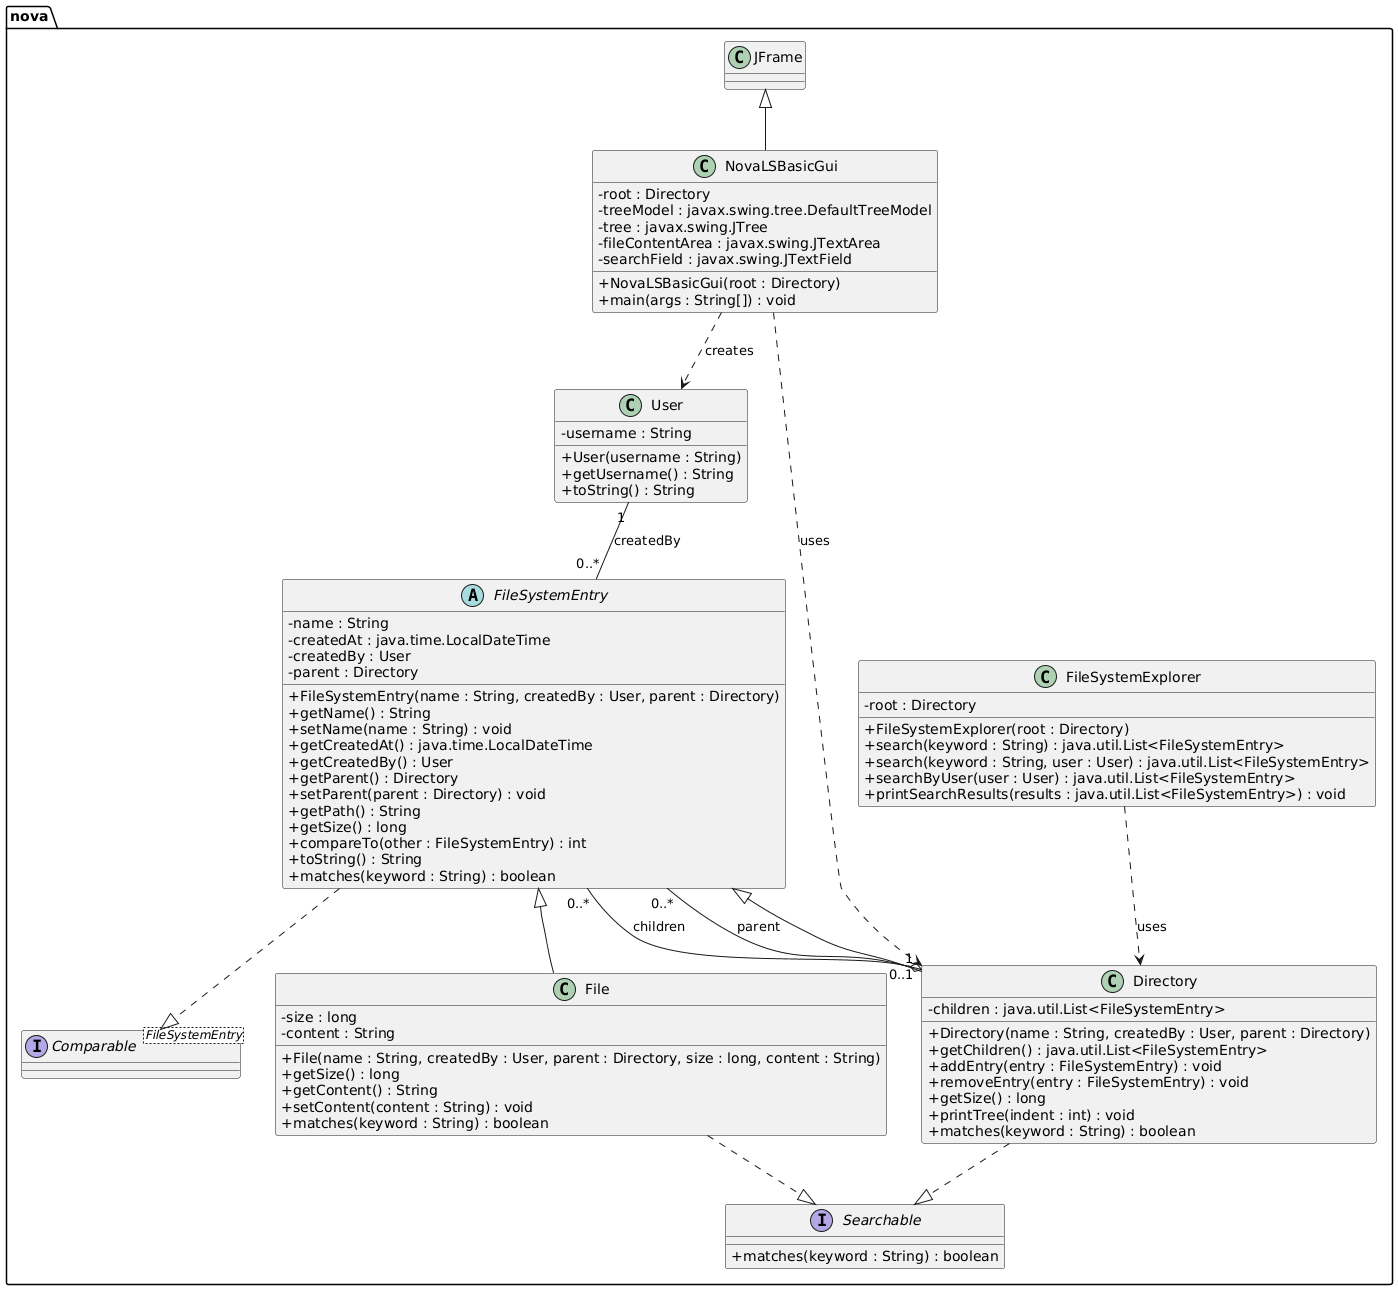

The diagram above was rendered by PlantUML. Its source (embedded in the PNG):
@startuml
skinparam classAttributeIconSize 0

package nova {

    ' ========================
    ' Interfaces
    ' ========================
    interface Searchable {
        + matches(keyword : String) : boolean
    }

    interface "Comparable<FileSystemEntry>" as ComparableFSE


    ' ========================
    ' Klassen
    ' ========================

    class User {
        - username : String

        + User(username : String)
        + getUsername() : String
        + toString() : String
    }

    abstract class FileSystemEntry {
        - name : String
        - createdAt : java.time.LocalDateTime
        - createdBy : User
        - parent : Directory

        + FileSystemEntry(name : String, createdBy : User, parent : Directory)
        + getName() : String
        + setName(name : String) : void
        + getCreatedAt() : java.time.LocalDateTime
        + getCreatedBy() : User
        + getParent() : Directory
        + setParent(parent : Directory) : void
        + getPath() : String
        + getSize() : long
        + compareTo(other : FileSystemEntry) : int
        + toString() : String
        + matches(keyword : String) : boolean
    }

    class File {
        - size : long
        - content : String

        + File(name : String, createdBy : User, parent : Directory, size : long, content : String)
        + getSize() : long
        + getContent() : String
        + setContent(content : String) : void
        + matches(keyword : String) : boolean
    }

    class Directory {
        - children : java.util.List<FileSystemEntry>

        + Directory(name : String, createdBy : User, parent : Directory)
        + getChildren() : java.util.List<FileSystemEntry>
        + addEntry(entry : FileSystemEntry) : void
        + removeEntry(entry : FileSystemEntry) : void
        + getSize() : long
        + printTree(indent : int) : void
        + matches(keyword : String) : boolean
    }

    class FileSystemExplorer {
        - root : Directory

        + FileSystemExplorer(root : Directory)
        + search(keyword : String) : java.util.List<FileSystemEntry>
        + search(keyword : String, user : User) : java.util.List<FileSystemEntry>
        + searchByUser(user : User) : java.util.List<FileSystemEntry>
        + printSearchResults(results : java.util.List<FileSystemEntry>) : void
    }

    class NovaLSBasicGui extends JFrame {
        - root : Directory
        - treeModel : javax.swing.tree.DefaultTreeModel
        - tree : javax.swing.JTree
        - fileContentArea : javax.swing.JTextArea
        - searchField : javax.swing.JTextField

        + NovaLSBasicGui(root : Directory)
        + main(args : String[]) : void
    }

    ' ========================
    ' Vererbung / Realisierung
    ' ========================
    FileSystemEntry ..|> ComparableFSE
    FileSystemEntry <|-- File
    FileSystemEntry <|-- Directory

    File ..|> Searchable
    Directory ..|> Searchable

    ' ========================
    ' Beziehungen
    ' ========================

    ' Directory hat viele FileSystemEntry (children)
    Directory "1" o-- "0..*" FileSystemEntry : children

    ' User erstellt viele FileSystemEntry
    User "1" -- "0..*" FileSystemEntry : createdBy

    ' Jeder FileSystemEntry kann einen Parent-Directory haben
    Directory "0..1" -- "0..*" FileSystemEntry : parent

    ' Explorer benutzt Directory (root)
    FileSystemExplorer ..> Directory : uses

    ' GUI haelt ein Directory als root und benutzt User in main
    NovaLSBasicGui ..> Directory : uses
    NovaLSBasicGui ..> User : creates

}
@enduml